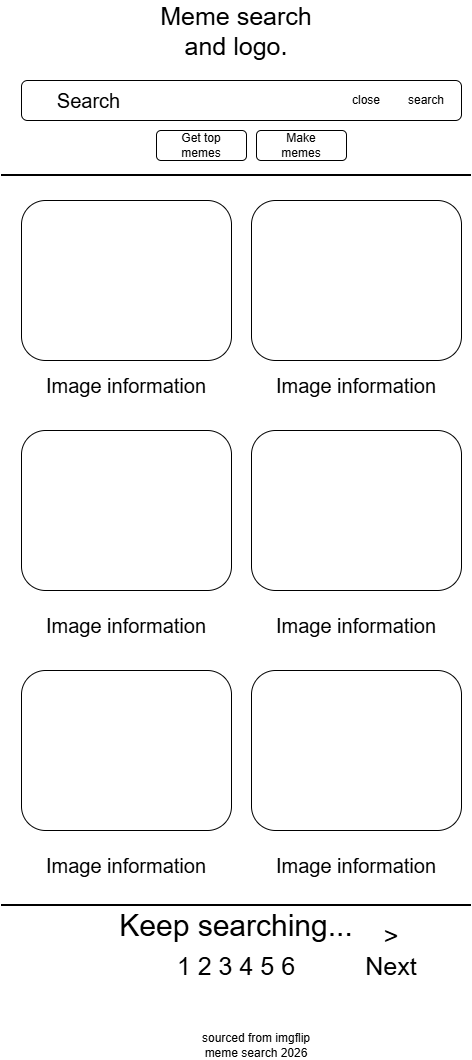

The diagram above was exported from draw.io. Its source (the exported page's mxGraphModel, read from the mxfile embedded in the PNG):
<mxGraphModel dx="2173" dy="1059" grid="1" gridSize="10" guides="1" tooltips="1" connect="1" arrows="1" fold="1" page="1" pageScale="1" pageWidth="850" pageHeight="1100" math="0" shadow="0">
  <root>
    <mxCell id="0" />
    <mxCell id="1" parent="0" />
    <mxCell id="OLX4OhiVmDFs8hZVKbci-9" parent="1" style="text;html=1;whiteSpace=wrap;strokeColor=none;fillColor=none;align=center;verticalAlign=middle;rounded=0;fontSize=25;" value="Meme search&lt;div&gt;and logo.&lt;/div&gt;" vertex="1">
      <mxGeometry height="60" width="190" x="140" y="40" as="geometry" />
    </mxCell>
    <mxCell id="OLX4OhiVmDFs8hZVKbci-12" parent="1" style="text;html=1;whiteSpace=wrap;strokeColor=none;fillColor=none;align=center;verticalAlign=middle;rounded=0;" value="sourced from imgflip&lt;div&gt;meme search 2026&lt;/div&gt;" vertex="1">
      <mxGeometry height="30" width="200" x="155" y="1070" as="geometry" />
    </mxCell>
    <mxCell id="OLX4OhiVmDFs8hZVKbci-14" parent="1" style="rounded=1;whiteSpace=wrap;html=1;" value="" vertex="1">
      <mxGeometry height="40" width="440" x="20" y="120" as="geometry" />
    </mxCell>
    <mxCell id="OLX4OhiVmDFs8hZVKbci-16" parent="1" style="text;html=1;whiteSpace=wrap;strokeColor=none;fillColor=none;align=center;verticalAlign=middle;rounded=0;fontSize=20;" value="Search" vertex="1">
      <mxGeometry height="30" width="165" x="5" y="125" as="geometry" />
    </mxCell>
    <mxCell id="OLX4OhiVmDFs8hZVKbci-20" parent="1" style="rounded=1;whiteSpace=wrap;html=1;" value="" vertex="1">
      <mxGeometry height="160" width="210" x="20" y="240" as="geometry" />
    </mxCell>
    <mxCell id="OLX4OhiVmDFs8hZVKbci-21" parent="1" style="line;strokeWidth=2;html=1;" value="" vertex="1">
      <mxGeometry height="10" width="470" y="210" as="geometry" />
    </mxCell>
    <mxCell id="OLX4OhiVmDFs8hZVKbci-22" parent="1" style="rounded=1;whiteSpace=wrap;html=1;" value="" vertex="1">
      <mxGeometry height="160" width="210" x="250" y="240" as="geometry" />
    </mxCell>
    <mxCell id="OLX4OhiVmDFs8hZVKbci-25" parent="1" style="text;html=1;whiteSpace=wrap;strokeColor=none;fillColor=none;align=center;verticalAlign=middle;rounded=0;" value="close" vertex="1">
      <mxGeometry height="30" width="60" x="335" y="125" as="geometry" />
    </mxCell>
    <mxCell id="OLX4OhiVmDFs8hZVKbci-26" parent="1" style="rounded=1;whiteSpace=wrap;html=1;" value="" vertex="1">
      <mxGeometry height="30" width="90" x="155" y="170" as="geometry" />
    </mxCell>
    <mxCell id="OLX4OhiVmDFs8hZVKbci-27" parent="1" style="rounded=1;whiteSpace=wrap;html=1;" value="" vertex="1">
      <mxGeometry height="30" width="90" x="255" y="170" as="geometry" />
    </mxCell>
    <mxCell id="OLX4OhiVmDFs8hZVKbci-28" parent="1" style="text;html=1;whiteSpace=wrap;strokeColor=none;fillColor=none;align=center;verticalAlign=middle;rounded=0;" value="Get top memes" vertex="1">
      <mxGeometry height="30" width="60" x="170" y="170" as="geometry" />
    </mxCell>
    <mxCell id="OLX4OhiVmDFs8hZVKbci-29" parent="1" style="text;html=1;whiteSpace=wrap;strokeColor=none;fillColor=none;align=center;verticalAlign=middle;rounded=0;" value="Make memes" vertex="1">
      <mxGeometry height="30" width="60" x="270" y="170" as="geometry" />
    </mxCell>
    <mxCell id="OLX4OhiVmDFs8hZVKbci-30" parent="1" style="text;html=1;whiteSpace=wrap;strokeColor=none;fillColor=none;align=center;verticalAlign=middle;rounded=0;fontSize=20;" value="Image information" vertex="1">
      <mxGeometry height="30" width="210" x="20" y="410" as="geometry" />
    </mxCell>
    <mxCell id="OLX4OhiVmDFs8hZVKbci-31" parent="1" style="text;html=1;whiteSpace=wrap;strokeColor=none;fillColor=none;align=center;verticalAlign=middle;rounded=0;fontSize=20;" value="Image information" vertex="1">
      <mxGeometry height="30" width="210" x="250" y="410" as="geometry" />
    </mxCell>
    <mxCell id="OLX4OhiVmDFs8hZVKbci-34" parent="1" style="rounded=1;whiteSpace=wrap;html=1;" value="" vertex="1">
      <mxGeometry height="160" width="210" x="20" y="470" as="geometry" />
    </mxCell>
    <mxCell id="OLX4OhiVmDFs8hZVKbci-35" parent="1" style="rounded=1;whiteSpace=wrap;html=1;" value="" vertex="1">
      <mxGeometry height="160" width="210" x="250" y="470" as="geometry" />
    </mxCell>
    <mxCell id="OLX4OhiVmDFs8hZVKbci-38" parent="1" style="text;html=1;whiteSpace=wrap;strokeColor=none;fillColor=none;align=center;verticalAlign=middle;rounded=0;fontSize=20;" value="Image information" vertex="1">
      <mxGeometry height="30" width="210" x="20" y="650" as="geometry" />
    </mxCell>
    <mxCell id="OLX4OhiVmDFs8hZVKbci-39" parent="1" style="text;html=1;whiteSpace=wrap;strokeColor=none;fillColor=none;align=center;verticalAlign=middle;rounded=0;fontSize=20;" value="Image information" vertex="1">
      <mxGeometry height="30" width="210" x="250" y="650" as="geometry" />
    </mxCell>
    <mxCell id="OLX4OhiVmDFs8hZVKbci-42" parent="1" style="rounded=1;whiteSpace=wrap;html=1;" value="" vertex="1">
      <mxGeometry height="160" width="210" x="20" y="710" as="geometry" />
    </mxCell>
    <mxCell id="OLX4OhiVmDFs8hZVKbci-43" parent="1" style="rounded=1;whiteSpace=wrap;html=1;" value="" vertex="1">
      <mxGeometry height="160" width="210" x="250" y="710" as="geometry" />
    </mxCell>
    <mxCell id="OLX4OhiVmDFs8hZVKbci-46" parent="1" style="text;html=1;whiteSpace=wrap;strokeColor=none;fillColor=none;align=center;verticalAlign=middle;rounded=0;fontSize=20;" value="Image information" vertex="1">
      <mxGeometry height="30" width="210" x="20" y="890" as="geometry" />
    </mxCell>
    <mxCell id="OLX4OhiVmDFs8hZVKbci-47" parent="1" style="text;html=1;whiteSpace=wrap;strokeColor=none;fillColor=none;align=center;verticalAlign=middle;rounded=0;fontSize=20;" value="Image information" vertex="1">
      <mxGeometry height="30" width="210" x="250" y="890" as="geometry" />
    </mxCell>
    <mxCell id="OLX4OhiVmDFs8hZVKbci-50" parent="1" style="text;html=1;whiteSpace=wrap;strokeColor=none;fillColor=none;align=center;verticalAlign=middle;rounded=0;" value="search" vertex="1">
      <mxGeometry height="30" width="60" x="395" y="125" as="geometry" />
    </mxCell>
    <mxCell id="OLX4OhiVmDFs8hZVKbci-51" parent="1" style="line;strokeWidth=2;html=1;" value="" vertex="1">
      <mxGeometry height="10" width="470" y="940" as="geometry" />
    </mxCell>
    <mxCell id="OLX4OhiVmDFs8hZVKbci-53" parent="1" style="text;html=1;whiteSpace=wrap;strokeColor=none;fillColor=none;align=center;verticalAlign=middle;rounded=0;fontSize=30;" value="Keep searching..." vertex="1">
      <mxGeometry height="30" width="380" x="45" y="950" as="geometry" />
    </mxCell>
    <mxCell id="OLX4OhiVmDFs8hZVKbci-54" parent="1" style="text;html=1;whiteSpace=wrap;strokeColor=none;fillColor=none;align=center;verticalAlign=middle;rounded=0;fontSize=25;" value="1 2 3 4 5 6" vertex="1">
      <mxGeometry height="30" width="156" x="157" y="990" as="geometry" />
    </mxCell>
    <mxCell id="OLX4OhiVmDFs8hZVKbci-55" parent="1" style="text;html=1;whiteSpace=wrap;strokeColor=none;fillColor=none;align=center;verticalAlign=middle;rounded=0;fontSize=25;" value="&amp;gt;" vertex="1">
      <mxGeometry height="30" width="60" x="360" y="960" as="geometry" />
    </mxCell>
    <mxCell id="OLX4OhiVmDFs8hZVKbci-56" parent="1" style="text;html=1;whiteSpace=wrap;strokeColor=none;fillColor=none;align=center;verticalAlign=middle;rounded=0;fontSize=25;" value="Next" vertex="1">
      <mxGeometry height="30" width="60" x="360" y="990" as="geometry" />
    </mxCell>
  </root>
</mxGraphModel>